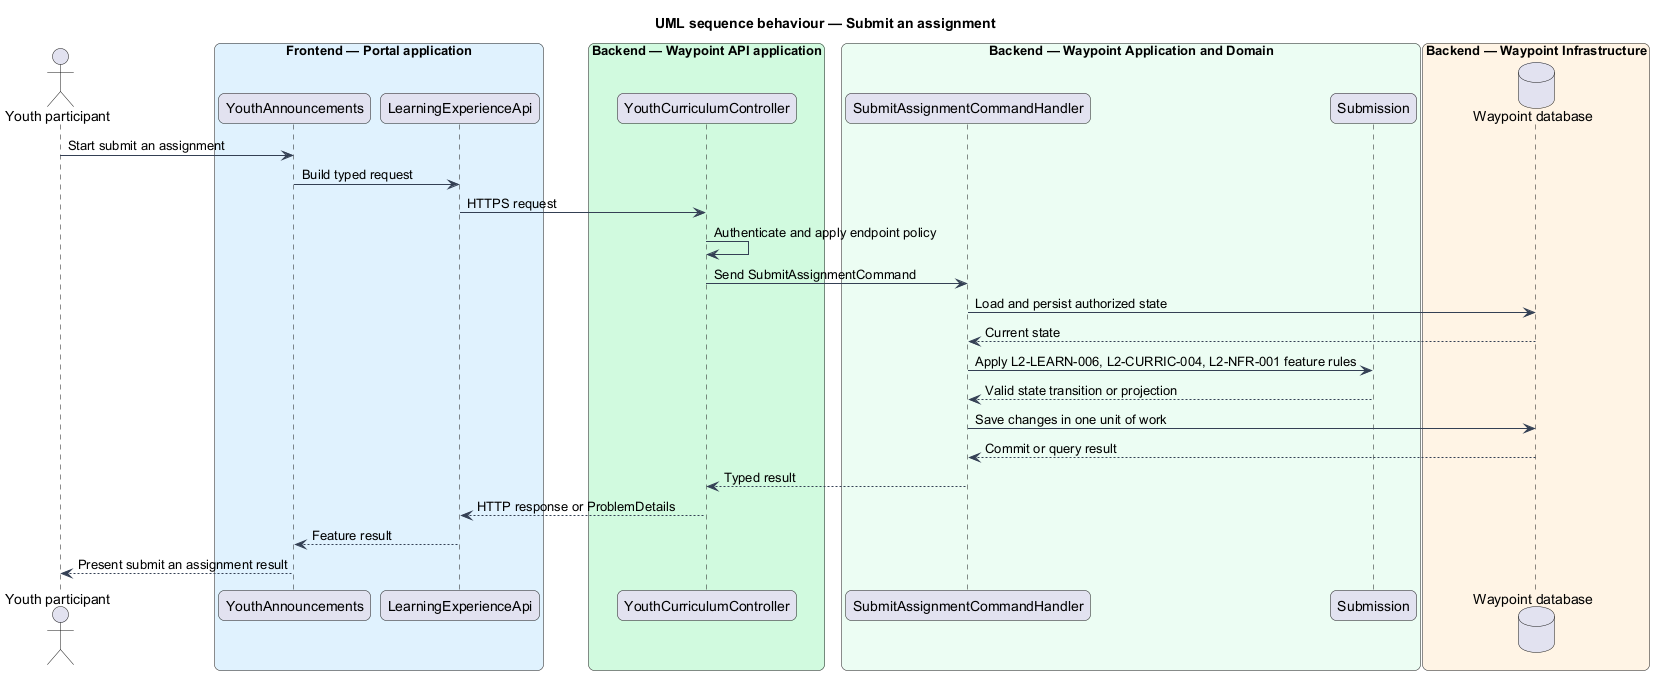

The diagram above was rendered by PlantUML. Its source (embedded in the PNG):
@startuml

title UML sequence behaviour — Submit an assignment
skinparam backgroundColor #FFFFFF
skinparam shadowing false
skinparam roundcorner 12
skinparam defaultFontName Arial
skinparam ArrowColor #344054
skinparam rectangle {
  BorderColor #344054
  FontColor #101828
}
skinparam package {
  BorderColor #667085
  FontColor #101828
  BackgroundColor #F9FAFB
}
actor "Youth participant" as actor
box "Frontend — Portal application" #E0F2FE
  participant "YouthAnnouncements" as page
  participant "LearningExperienceApi" as client
end box
box "Backend — Waypoint API application" #D1FADF
  participant "YouthCurriculumController" as controller
end box
box "Backend — Waypoint Application and Domain" #ECFDF3
  participant "SubmitAssignmentCommandHandler" as handler
  participant "Submission" as entity
end box
box "Backend — Waypoint Infrastructure" #FFF4E5
  database "Waypoint database" as db
end box
actor -> page : Start submit an assignment
page -> client : Build typed request
client -> controller : HTTPS request
controller -> controller : Authenticate and apply endpoint policy
controller -> handler : Send SubmitAssignmentCommand
handler -> db : Load and persist authorized state
db --> handler : Current state
handler -> entity : Apply L2-LEARN-006, L2-CURRIC-004, L2-NFR-001 feature rules
entity --> handler : Valid state transition or projection
handler -> db : Save changes in one unit of work
db --> handler : Commit or query result
handler --> controller : Typed result
controller --> client : HTTP response or ProblemDetails
client --> page : Feature result
page --> actor : Present submit an assignment result
@enduml